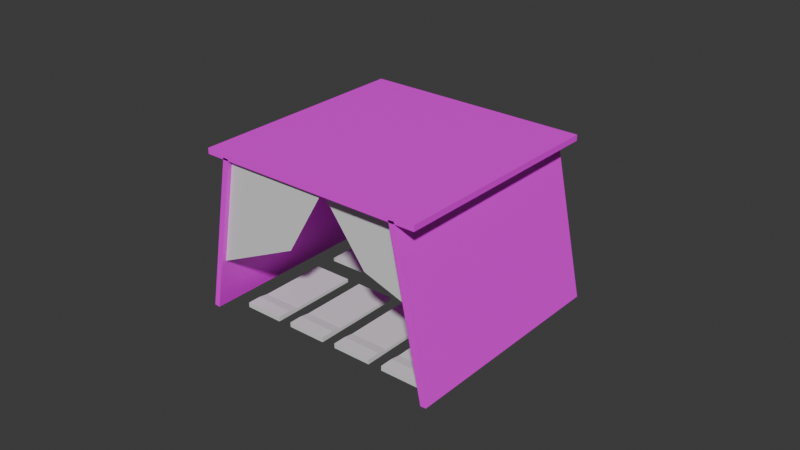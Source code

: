 # Source: dolmen.blend  (saved by Blender 4.1.24; exported with 4.5.12 LTS)
import bpy
from mathutils import Matrix  # noqa: F401  (used for matrix-valued properties, if any)

bpy.ops.wm.read_factory_settings(use_empty=True)
scene = bpy.context.scene
scene.name = 'Scene'

# ---- collections
col_collection = bpy.data.collections.new('Collection'); scene.collection.children.link(col_collection)

# ---- images (referenced by path relative to the original .blend; pixels are not part of the script)
import os
ASSET_DIR = os.environ.get("B2B_ASSET_DIR", "")  # directory of the original .blend (textures are referenced by path, not embedded)
HERE = os.path.dirname(os.path.abspath(__file__))  # packed textures are extracted next to this script under _unpacked/

def load_image(name, relpath, width, height, colorspace="sRGB"):
    """Load a texture the original file referenced (path relative to the .blend, or extracted next to this script)."""
    p = next((c for c in (os.path.join(HERE, relpath), os.path.join(ASSET_DIR, relpath)) if relpath and os.path.exists(c)), "")
    if p:
        img = bpy.data.images.load(p, check_existing=True)
        img.name = name
    else:  # same state as the original file: an image datablock whose file is absent (Cycles renders it pink)
        img = bpy.data.images.new(name, width, height)
        img.source = "FILE"
        img.filepath = "//" + (relpath or name)
    img.colorspace_settings.name = colorspace
    return img
img_rock030_1k_png_color_png = load_image('Rock030_1K-PNG_Color.png', 'Rock030_1K-PNG_Color.png', 1024, 1024, 'sRGB')

# ---- materials (node trees are filled in below, after node groups)
mat_stone = bpy.data.materials.new('stone')
mat_stone.use_transparent_shadow = False
mat_hide = bpy.data.materials.new('hide')
mat_hide.use_transparent_shadow = False

# ---- material node trees
mat_stone.use_nodes = True; mat_stone.node_tree.nodes.clear()
_N = mat_stone.node_tree.nodes; _L = mat_stone.node_tree.links
n0 = _N.new('ShaderNodeBsdfPrincipled'); n0.name = 'Principled BSDF'; n0.location = (10, 300)
n1 = _N.new('ShaderNodeOutputMaterial'); n1.name = 'Material Output'; n1.location = (300, 300)
n2 = _N.new('ShaderNodeTexImage'); n2.name = 'Image Texture'; n2.location = (-312, 332)
n2.image = img_rock030_1k_png_color_png
_L.new(n0.outputs[0], n1.inputs[0])
_L.new(n2.outputs[0], n0.inputs[0])
n1.is_active_output = True
mat_hide.use_nodes = True; mat_hide.node_tree.nodes.clear()
_N = mat_hide.node_tree.nodes; _L = mat_hide.node_tree.links
n0 = _N.new('ShaderNodeBsdfPrincipled'); n0.name = 'Principled BSDF'; n0.location = (10, 300)
n1 = _N.new('ShaderNodeOutputMaterial'); n1.name = 'Material Output'; n1.location = (300, 300)
n2 = _N.new('ShaderNodeNormalMap'); n2.name = 'Normal Map'; n2.location = (-52, -15)
n2.inputs[0].default_value = 10.0
_L.new(n0.outputs[0], n1.inputs[0])
_L.new(n2.outputs[0], n0.inputs[5])
n1.is_active_output = True

# ---- world
world_world = bpy.data.worlds.new('World'); scene.world = world_world
world_world.use_nodes = True; world_world.node_tree.nodes.clear()
_N = world_world.node_tree.nodes; _L = world_world.node_tree.links
n0 = _N.new('ShaderNodeOutputWorld'); n0.name = 'World Output'; n0.location = (300, 300)
n1 = _N.new('ShaderNodeBackground'); n1.name = 'Background'; n1.location = (10, 300)
n1.inputs[0].default_value = (0.05088, 0.05088, 0.05088, 1.0)
_L.new(n1.outputs[0], n0.inputs[0])
n0.is_active_output = True
world_world.color = (0.05088, 0.05088, 0.05088)
world_world.use_sun_shadow = False
world_world.sun_shadow_jitter_overblur = 0.0

# ---- meshes
me_cube_004 = bpy.data.meshes.new('Cube.004')
me_cube_004.from_pydata([(0.7392, -4.644, 20.87), (-0.709, -3.836, 0.0), (-0.4436, -3.836, 0.0), (-0.709, -3.368, 0.0), (-0.4436, -3.368, 0.0), (-0.709, -3.212, 0.0), (-0.4436, -3.212, 0.0), (-0.709, -3.212, 1.25), (-0.4436, -3.212, 1.25), (-0.4436, -3.301, 1.25), (-0.709, -3.301, 1.25), (-0.709, -3.301, 0.0), (-0.4436, -3.301, 0.0), (-0.4436, -3.368, 0.8683), (-0.4436, -3.836, 0.8683), (-0.709, -3.836, 0.8683), (-0.709, -3.368, 0.8683)], [], [(1, 3, 4, 2), (3, 16, 10, 11), (11, 10, 7, 5), (1, 2, 14, 15), (16, 13, 9, 10), (3, 1, 15, 16), (2, 4, 13, 14), (15, 14, 13, 16), (13, 4, 12, 9), (4, 3, 11, 12), (6, 5, 7, 8), (10, 9, 8, 7), (12, 11, 5, 6), (9, 12, 6, 8)])
me_cube_004.polygons.foreach_set('material_index', [1, 1, 1, 1, 1, 1, 1, 1, 1, 1, 1, 1, 1, 1])
_uv = me_cube_004.uv_layers.new(name='UVMap')
_uv.uv.foreach_set('vector', [0.0, 0.0, 0.0, 1.0, 1.0, 1.0, 1.0, 0.0, 0.0, 1.0, 0.0, 1.0, 0.0, 1.0, 0.0, 1.0, 0.0, 1.0, 0.0, 1.0, 0.0, 1.0, 0.0, 1.0, 0.0, 0.0, 1.0, 0.0, 1.0, 0.0, 0.0, 0.0, 0.0, 1.0, 1.0, 1.0, 1.0, 1.0, 0.0, 1.0, 0.0, 1.0, 0.0, 0.0, 0.0, 0.0, 0.0, 1.0, 1.0, 0.0, 1.0, 1.0, 1.0, 1.0, 1.0, 0.0, 0.0, 0.0, 1.0, 0.0, 1.0, 1.0, 0.0, 1.0, 1.0, 1.0, 1.0, 1.0, 1.0, 1.0, 1.0, 1.0, 1.0, 1.0, 0.0, 1.0, 0.0, 1.0, 1.0, 1.0, 1.0, 1.0, 0.0, 1.0, 0.0, 1.0, 1.0, 1.0, 0.0, 1.0, 1.0, 1.0, 1.0, 1.0, 0.0, 1.0, 1.0, 1.0, 0.0, 1.0, 0.0, 1.0, 1.0, 1.0, 1.0, 1.0, 1.0, 1.0, 1.0, 1.0, 1.0, 1.0])
me_cube_004.materials.append(mat_stone)
me_cube_004.materials.append(mat_hide)
me_cube_004.update()
me_cube_002 = bpy.data.meshes.new('Cube.002')
me_cube_002.from_pydata([(-0.7708, -0.7708, 41.85), (-0.7708, -0.7708, 43.39), (-0.7708, 0.7708, 41.85), (-0.7708, 0.7708, 43.39), (0.7708, -0.7708, 41.85), (0.7708, -0.7708, 43.39), (0.7708, 0.7708, 41.85), (0.7708, 0.7708, 43.39), (-0.7925, -0.7708, 0.6253), (-0.8314, -0.7708, 0.7545), (-0.7925, 0.7708, 0.6253), (-0.8314, 0.7708, 0.7545), (-0.6055, -0.7708, 42.22), (-0.6443, -0.7708, 42.35), (-0.6055, 0.7708, 42.22), (-0.6443, 0.7708, 42.35), (0.8614, -0.7708, 0.6297), (0.8227, -0.7708, 0.5277), (0.8614, 0.7708, 0.6297), (0.8227, 0.7708, 0.5277), (0.6365, -0.7708, 42.44), (0.5978, -0.7708, 42.34), (0.6365, 0.7708, 42.44), (0.5978, 0.7708, 42.34), (-0.7414, -0.7374, 13.7), (-0.1602, -0.7374, 24.41), (-0.6186, -0.7374, 42.11), (0.1035, -0.7374, 42.11), (-0.0149, -0.6551, 42.18), (0.3255, -0.6551, 24.49), (0.6282, -0.6551, 43.24), (0.7604, -0.6551, 18.82)], [], [(0, 1, 3, 2), (2, 3, 7, 6), (6, 7, 5, 4), (4, 5, 1, 0), (2, 6, 4, 0), (7, 3, 1, 5), (8, 9, 11, 10), (10, 11, 15, 14), (14, 15, 13, 12), (12, 13, 9, 8), (10, 14, 12, 8), (15, 11, 9, 13), (16, 17, 19, 18), (18, 19, 23, 22), (22, 23, 21, 20), (20, 21, 17, 16), (18, 22, 20, 16), (23, 19, 17, 21), (25, 26, 24), (25, 27, 26), (29, 30, 28), (29, 31, 30)])
me_cube_002.polygons.foreach_set('material_index', [0, 0, 0, 0, 0, 0, 0, 0, 0, 0, 0, 0, 0, 0, 0, 0, 0, 0, 1, 1, 1, 1])
_uv = me_cube_002.uv_layers.new(name='UVMap')
_uv.uv.foreach_set('vector', [0.375, 0.0, 0.625, 0.0, 0.625, 0.25, 0.375, 0.25, 0.375, 0.25, 0.625, 0.25, 0.625, 0.5, 0.375, 0.5, 0.375, 0.5, 0.625, 0.5, 0.625, 0.75, 0.375, 0.75, 0.375, 0.75, 0.625, 0.75, 0.625, 1.0, 0.375, 1.0, 0.125, 0.5, 0.375, 0.5, 0.375, 0.75, 0.125, 0.75, 0.625, 0.5, 0.875, 0.5, 0.875, 0.75, 0.625, 0.75, 0.375, 0.0, 0.625, 0.0, 0.625, 0.25, 0.375, 0.25, 0.375, 0.25, 0.625, 0.25, 0.625, 0.5, 0.375, 0.5, 0.375, 0.5, 0.625, 0.5, 0.625, 0.75, 0.375, 0.75, 0.375, 0.75, 0.625, 0.75, 0.625, 1.0, 0.375, 1.0, 0.125, 0.5, 0.375, 0.5, 0.375, 0.75, 0.125, 0.75, 0.625, 0.5, 0.875, 0.5, 0.875, 0.75, 0.625, 0.75, 0.375, 0.0, 0.625, 0.0, 0.625, 0.25, 0.375, 0.25, 0.375, 0.25, 0.625, 0.25, 0.625, 0.5, 0.375, 0.5, 0.375, 0.5, 0.625, 0.5, 0.625, 0.75, 0.375, 0.75, 0.375, 0.75, 0.625, 0.75, 0.625, 1.0, 0.375, 1.0, 0.125, 0.5, 0.375, 0.5, 0.375, 0.75, 0.125, 0.75, 0.625, 0.5, 0.875, 0.5, 0.875, 0.75, 0.625, 0.75, 1.0, 0.0, 0.0, 1.0, 0.0, 0.0, 1.0, 0.0, 1.0, 1.0, 0.0, 1.0, 1.0, 0.0, 0.0, 1.0, 0.0, 0.0, 1.0, 0.0, 1.0, 1.0, 0.0, 1.0])
me_cube_002.materials.append(mat_stone)
me_cube_002.materials.append(mat_hide)
me_cube_002.update()
me_cube_003 = bpy.data.meshes.new('Cube.003')
me_cube_003.from_pydata([(0.7392, -4.644, 20.87), (-0.709, -3.836, 0.0), (-0.4436, -3.836, 0.0), (-0.709, -3.368, 0.0), (-0.4436, -3.368, 0.0), (-0.709, -3.212, 0.0), (-0.4436, -3.212, 0.0), (-0.709, -3.212, 1.25), (-0.4436, -3.212, 1.25), (-0.4436, -3.301, 1.25), (-0.709, -3.301, 1.25), (-0.709, -3.301, 0.0), (-0.4436, -3.301, 0.0), (-0.4436, -3.368, 0.8683), (-0.4436, -3.836, 0.8683), (-0.709, -3.836, 0.8683), (-0.709, -3.368, 0.8683)], [], [(1, 3, 4, 2), (3, 16, 10, 11), (11, 10, 7, 5), (1, 2, 14, 15), (16, 13, 9, 10), (3, 1, 15, 16), (2, 4, 13, 14), (15, 14, 13, 16), (13, 4, 12, 9), (4, 3, 11, 12), (6, 5, 7, 8), (10, 9, 8, 7), (12, 11, 5, 6), (9, 12, 6, 8)])
me_cube_003.polygons.foreach_set('material_index', [1, 1, 1, 1, 1, 1, 1, 1, 1, 1, 1, 1, 1, 1])
_uv = me_cube_003.uv_layers.new(name='UVMap')
_uv.uv.foreach_set('vector', [0.0, 0.0, 0.0, 1.0, 1.0, 1.0, 1.0, 0.0, 0.0, 1.0, 0.0, 1.0, 0.0, 1.0, 0.0, 1.0, 0.0, 1.0, 0.0, 1.0, 0.0, 1.0, 0.0, 1.0, 0.0, 0.0, 1.0, 0.0, 1.0, 0.0, 0.0, 0.0, 0.0, 1.0, 1.0, 1.0, 1.0, 1.0, 0.0, 1.0, 0.0, 1.0, 0.0, 0.0, 0.0, 0.0, 0.0, 1.0, 1.0, 0.0, 1.0, 1.0, 1.0, 1.0, 1.0, 0.0, 0.0, 0.0, 1.0, 0.0, 1.0, 1.0, 0.0, 1.0, 1.0, 1.0, 1.0, 1.0, 1.0, 1.0, 1.0, 1.0, 1.0, 1.0, 0.0, 1.0, 0.0, 1.0, 1.0, 1.0, 1.0, 1.0, 0.0, 1.0, 0.0, 1.0, 1.0, 1.0, 0.0, 1.0, 1.0, 1.0, 1.0, 1.0, 0.0, 1.0, 1.0, 1.0, 0.0, 1.0, 0.0, 1.0, 1.0, 1.0, 1.0, 1.0, 1.0, 1.0, 1.0, 1.0, 1.0, 1.0])
me_cube_003.materials.append(mat_stone)
me_cube_003.materials.append(mat_hide)
me_cube_003.update()

# ---- objects
ob_cube = bpy.data.objects.new('Cube', me_cube_004)
ob_cube_002 = bpy.data.objects.new('Cube.002', me_cube_002)
ob_cube_003 = bpy.data.objects.new('Cube.003', me_cube_003)

# ---- transforms, parenting, visibility, modifiers, constraints
ob_cube.location = (0.06699, 3.955, -0.004376)
ob_cube.scale = (1.0, 1.0, 0.02541)
_m = ob_cube.modifiers.new('Array', 'ARRAY')
_m.count = 4
_m.relative_offset_displace = (0.25, 0.0, 0.0)
ob_cube_002.location = (0.0, 0.0, -0.02407)
ob_cube_002.scale = (1.0, 1.0, 0.02541)
ob_cube_003.location = (0.001826, -3.868, -0.004376)
ob_cube_003.rotation_euler = (0.0, -0.0, 3.142)
ob_cube_003.scale = (1.0, 1.0, 0.02541)
_m = ob_cube_003.modifiers.new('Array', 'ARRAY')
_m.count = 4
_m.relative_offset_displace = (0.25, 0.0, 0.0)

# ---- collection membership
col_collection.objects.link(ob_cube)
col_collection.objects.link(ob_cube_002)
col_collection.objects.link(ob_cube_003)

# ---- scene / render settings (as saved in the file)
scene.frame_start = 1; scene.frame_end = 250; scene.frame_set(17)
scene.render.engine = 'BLENDER_EEVEE_NEXT'
scene.cycles.sampling_pattern = 'TABULATED_SOBOL'
scene.eevee.ray_tracing_options.trace_max_roughness = 0.0
bpy.context.view_layer.update()

# ---- added for rendering (the .blend has no active camera and no usable light): camera, sun
cam_auto = bpy.data.cameras.new('AutoCamera')
cam_auto.lens = 50.0
cam_auto.sensor_width = 36.0
cam_auto.clip_end = 1000.0
ob_auto_camera = bpy.data.objects.new('AutoCamera', cam_auto)
scene.collection.objects.link(ob_auto_camera)
ob_auto_camera.location = (3.89241, -4.62694, 3.62038)
ob_auto_camera.rotation_euler = (1.09748, -7.21219e-08, 0.694738)
scene.camera = ob_auto_camera
light_auto_sun = bpy.data.lights.new('AutoSun', 'SUN')
light_auto_sun.energy = 3.0
light_auto_sun.angle = 0.0523599
ob_auto_sun = bpy.data.objects.new('AutoSun', light_auto_sun)
scene.collection.objects.link(ob_auto_sun)
ob_auto_sun.rotation_euler = (0.872665, 0.174533, 0.523599)
bpy.context.view_layer.update()
